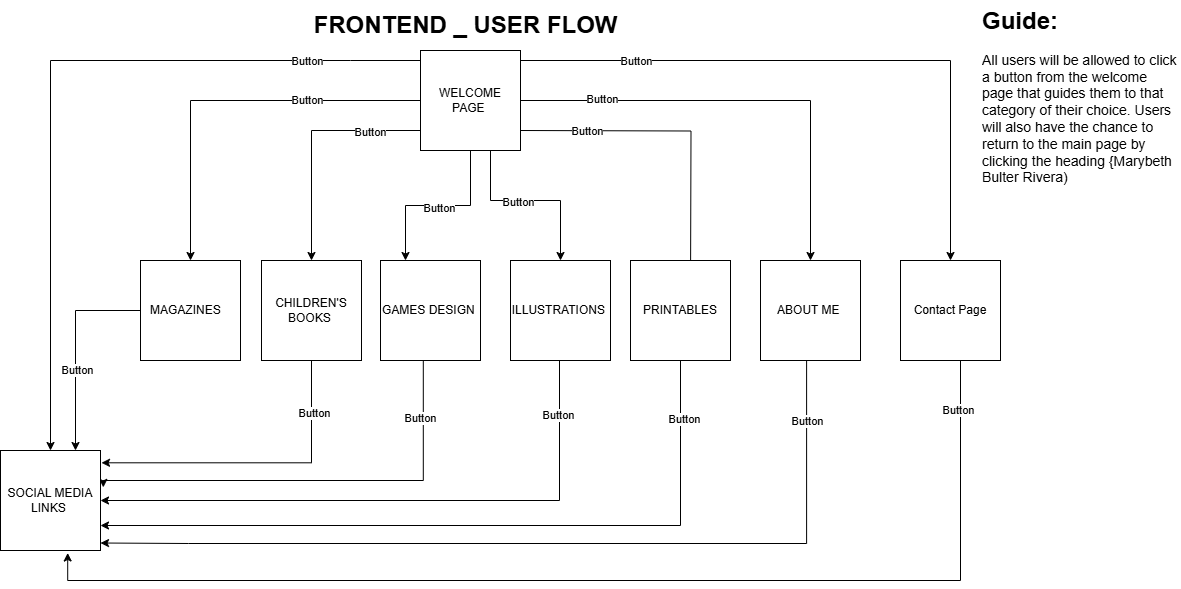

The diagram above was exported from draw.io. Its source (the exported page's mxGraphModel, read from the mxfile embedded in the PNG):
<mxGraphModel dx="4051" dy="632" grid="1" gridSize="10" guides="1" tooltips="1" connect="1" arrows="1" fold="1" page="1" pageScale="1" pageWidth="850" pageHeight="1100" math="0" shadow="0">
  <root>
    <mxCell id="0" />
    <mxCell id="1" parent="0" />
    <mxCell id="0I1-PB76EcJuAj-KbtbG-3" value="" style="edgeStyle=orthogonalEdgeStyle;rounded=0;orthogonalLoop=1;jettySize=auto;html=1;" parent="1" source="0I1-PB76EcJuAj-KbtbG-1" target="0I1-PB76EcJuAj-KbtbG-2" edge="1">
      <mxGeometry relative="1" as="geometry" />
    </mxCell>
    <mxCell id="EWKtyx6Hr2EgbyErgwve-19" value="Button" style="edgeLabel;html=1;align=center;verticalAlign=middle;resizable=0;points=[];" vertex="1" connectable="0" parent="0I1-PB76EcJuAj-KbtbG-3">
      <mxGeometry x="-0.4143" y="-1" relative="1" as="geometry">
        <mxPoint as="offset" />
      </mxGeometry>
    </mxCell>
    <mxCell id="0I1-PB76EcJuAj-KbtbG-5" value="" style="edgeStyle=orthogonalEdgeStyle;rounded=0;orthogonalLoop=1;jettySize=auto;html=1;" parent="1" source="0I1-PB76EcJuAj-KbtbG-1" target="0I1-PB76EcJuAj-KbtbG-4" edge="1">
      <mxGeometry relative="1" as="geometry">
        <Array as="points">
          <mxPoint x="-2279" y="140" />
        </Array>
      </mxGeometry>
    </mxCell>
    <mxCell id="EWKtyx6Hr2EgbyErgwve-20" value="Button" style="edgeLabel;html=1;align=center;verticalAlign=middle;resizable=0;points=[];" vertex="1" connectable="0" parent="0I1-PB76EcJuAj-KbtbG-5">
      <mxGeometry x="-0.5714" y="1" relative="1" as="geometry">
        <mxPoint as="offset" />
      </mxGeometry>
    </mxCell>
    <mxCell id="0I1-PB76EcJuAj-KbtbG-7" value="" style="edgeStyle=orthogonalEdgeStyle;rounded=0;orthogonalLoop=1;jettySize=auto;html=1;entryX=0.25;entryY=0;entryDx=0;entryDy=0;" parent="1" source="0I1-PB76EcJuAj-KbtbG-1" target="0I1-PB76EcJuAj-KbtbG-6" edge="1">
      <mxGeometry relative="1" as="geometry">
        <mxPoint x="-2155" y="170" as="sourcePoint" />
        <mxPoint x="-2210" y="240" as="targetPoint" />
      </mxGeometry>
    </mxCell>
    <mxCell id="EWKtyx6Hr2EgbyErgwve-21" value="Button" style="edgeLabel;html=1;align=center;verticalAlign=middle;resizable=0;points=[];" vertex="1" connectable="0" parent="0I1-PB76EcJuAj-KbtbG-7">
      <mxGeometry x="-0.0032" y="2" relative="1" as="geometry">
        <mxPoint as="offset" />
      </mxGeometry>
    </mxCell>
    <mxCell id="0I1-PB76EcJuAj-KbtbG-11" value="" style="edgeStyle=orthogonalEdgeStyle;rounded=0;orthogonalLoop=1;jettySize=auto;html=1;" parent="1" edge="1">
      <mxGeometry relative="1" as="geometry">
        <mxPoint x="-2070" y="140" as="sourcePoint" />
        <mxPoint x="-1900" y="305" as="targetPoint" />
      </mxGeometry>
    </mxCell>
    <mxCell id="EWKtyx6Hr2EgbyErgwve-23" value="Button" style="edgeLabel;html=1;align=center;verticalAlign=middle;resizable=0;points=[];" vertex="1" connectable="0" parent="0I1-PB76EcJuAj-KbtbG-11">
      <mxGeometry x="-0.6013" relative="1" as="geometry">
        <mxPoint as="offset" />
      </mxGeometry>
    </mxCell>
    <mxCell id="0I1-PB76EcJuAj-KbtbG-17" value="" style="edgeStyle=orthogonalEdgeStyle;rounded=0;orthogonalLoop=1;jettySize=auto;html=1;entryX=0.5;entryY=0;entryDx=0;entryDy=0;" parent="1" source="0I1-PB76EcJuAj-KbtbG-1" target="0I1-PB76EcJuAj-KbtbG-8" edge="1">
      <mxGeometry relative="1" as="geometry">
        <mxPoint x="-2120" y="240" as="targetPoint" />
        <Array as="points">
          <mxPoint x="-2100" y="210" />
          <mxPoint x="-2030" y="210" />
        </Array>
      </mxGeometry>
    </mxCell>
    <mxCell id="EWKtyx6Hr2EgbyErgwve-22" value="Button" style="edgeLabel;html=1;align=center;verticalAlign=middle;resizable=0;points=[];" vertex="1" connectable="0" parent="0I1-PB76EcJuAj-KbtbG-17">
      <mxGeometry x="-0.1469" y="-1" relative="1" as="geometry">
        <mxPoint as="offset" />
      </mxGeometry>
    </mxCell>
    <mxCell id="0I1-PB76EcJuAj-KbtbG-19" value="" style="edgeStyle=orthogonalEdgeStyle;rounded=0;orthogonalLoop=1;jettySize=auto;html=1;" parent="1" source="0I1-PB76EcJuAj-KbtbG-1" target="0I1-PB76EcJuAj-KbtbG-18" edge="1">
      <mxGeometry relative="1" as="geometry" />
    </mxCell>
    <mxCell id="EWKtyx6Hr2EgbyErgwve-25" value="Button" style="edgeLabel;html=1;align=center;verticalAlign=middle;resizable=0;points=[];" vertex="1" connectable="0" parent="0I1-PB76EcJuAj-KbtbG-19">
      <mxGeometry x="-0.641" y="2" relative="1" as="geometry">
        <mxPoint as="offset" />
      </mxGeometry>
    </mxCell>
    <mxCell id="0I1-PB76EcJuAj-KbtbG-21" value="" style="edgeStyle=orthogonalEdgeStyle;rounded=0;orthogonalLoop=1;jettySize=auto;html=1;" parent="1" source="0I1-PB76EcJuAj-KbtbG-1" target="0I1-PB76EcJuAj-KbtbG-20" edge="1">
      <mxGeometry relative="1" as="geometry">
        <Array as="points">
          <mxPoint x="-2240" y="70" />
          <mxPoint x="-2240" y="70" />
        </Array>
      </mxGeometry>
    </mxCell>
    <mxCell id="EWKtyx6Hr2EgbyErgwve-18" value="Button" style="edgeLabel;html=1;align=center;verticalAlign=middle;resizable=0;points=[];" vertex="1" connectable="0" parent="0I1-PB76EcJuAj-KbtbG-21">
      <mxGeometry x="-0.6994" relative="1" as="geometry">
        <mxPoint as="offset" />
      </mxGeometry>
    </mxCell>
    <mxCell id="0I1-PB76EcJuAj-KbtbG-1" value="WELCOME PAGE&amp;nbsp;" style="whiteSpace=wrap;html=1;aspect=fixed;" parent="1" vertex="1">
      <mxGeometry x="-2170" y="60" width="100" height="100" as="geometry" />
    </mxCell>
    <mxCell id="EWKtyx6Hr2EgbyErgwve-8" value="" style="edgeStyle=orthogonalEdgeStyle;rounded=0;orthogonalLoop=1;jettySize=auto;html=1;entryX=0.75;entryY=0;entryDx=0;entryDy=0;" edge="1" parent="1" source="0I1-PB76EcJuAj-KbtbG-2" target="0I1-PB76EcJuAj-KbtbG-20">
      <mxGeometry relative="1" as="geometry">
        <mxPoint x="-2410" y="470" as="targetPoint" />
      </mxGeometry>
    </mxCell>
    <mxCell id="EWKtyx6Hr2EgbyErgwve-27" value="Button" style="edgeLabel;html=1;align=center;verticalAlign=middle;resizable=0;points=[];" vertex="1" connectable="0" parent="EWKtyx6Hr2EgbyErgwve-8">
      <mxGeometry x="0.2056" y="1" relative="1" as="geometry">
        <mxPoint as="offset" />
      </mxGeometry>
    </mxCell>
    <mxCell id="0I1-PB76EcJuAj-KbtbG-2" value="MAGAZINES&amp;nbsp;&lt;span style=&quot;white-space: pre;&quot;&gt;&#09;&lt;/span&gt;" style="whiteSpace=wrap;html=1;aspect=fixed;" parent="1" vertex="1">
      <mxGeometry x="-2450" y="270" width="100" height="100" as="geometry" />
    </mxCell>
    <mxCell id="0I1-PB76EcJuAj-KbtbG-4" value="CHILDREN'S BOOKS&amp;nbsp;" style="whiteSpace=wrap;html=1;aspect=fixed;" parent="1" vertex="1">
      <mxGeometry x="-2329" y="270" width="100" height="100" as="geometry" />
    </mxCell>
    <mxCell id="EWKtyx6Hr2EgbyErgwve-11" value="" style="edgeStyle=orthogonalEdgeStyle;rounded=0;orthogonalLoop=1;jettySize=auto;html=1;entryX=1.028;entryY=0.369;entryDx=0;entryDy=0;exitX=0.428;exitY=0.991;exitDx=0;exitDy=0;exitPerimeter=0;entryPerimeter=0;" edge="1" parent="1" source="0I1-PB76EcJuAj-KbtbG-6" target="0I1-PB76EcJuAj-KbtbG-20">
      <mxGeometry relative="1" as="geometry">
        <mxPoint x="-2160" y="450" as="targetPoint" />
        <Array as="points">
          <mxPoint x="-2167" y="490" />
          <mxPoint x="-2487" y="490" />
        </Array>
      </mxGeometry>
    </mxCell>
    <mxCell id="EWKtyx6Hr2EgbyErgwve-29" value="Button" style="edgeLabel;html=1;align=center;verticalAlign=middle;resizable=0;points=[];" vertex="1" connectable="0" parent="EWKtyx6Hr2EgbyErgwve-11">
      <mxGeometry x="-0.7389" y="-3" relative="1" as="geometry">
        <mxPoint as="offset" />
      </mxGeometry>
    </mxCell>
    <mxCell id="0I1-PB76EcJuAj-KbtbG-6" value="GAMES DESIGN&amp;nbsp;" style="whiteSpace=wrap;html=1;aspect=fixed;" parent="1" vertex="1">
      <mxGeometry x="-2210" y="270" width="100" height="100" as="geometry" />
    </mxCell>
    <mxCell id="0I1-PB76EcJuAj-KbtbG-8" value="ILLUSTRATIONS&amp;nbsp;" style="whiteSpace=wrap;html=1;aspect=fixed;" parent="1" vertex="1">
      <mxGeometry x="-2080" y="270" width="100" height="100" as="geometry" />
    </mxCell>
    <mxCell id="0I1-PB76EcJuAj-KbtbG-10" value="PRINTABLES" style="whiteSpace=wrap;html=1;aspect=fixed;" parent="1" vertex="1">
      <mxGeometry x="-1960" y="270" width="100" height="100" as="geometry" />
    </mxCell>
    <mxCell id="0I1-PB76EcJuAj-KbtbG-18" value="ABOUT ME&amp;nbsp;" style="whiteSpace=wrap;html=1;aspect=fixed;" parent="1" vertex="1">
      <mxGeometry x="-1830" y="270" width="100" height="100" as="geometry" />
    </mxCell>
    <mxCell id="0I1-PB76EcJuAj-KbtbG-20" value="SOCIAL MEDIA LINKS&amp;nbsp;" style="whiteSpace=wrap;html=1;aspect=fixed;" parent="1" vertex="1">
      <mxGeometry x="-2590" y="460" width="100" height="100" as="geometry" />
    </mxCell>
    <mxCell id="0I1-PB76EcJuAj-KbtbG-24" value="" style="edgeStyle=orthogonalEdgeStyle;rounded=0;orthogonalLoop=1;jettySize=auto;html=1;entryX=1.01;entryY=0.123;entryDx=0;entryDy=0;entryPerimeter=0;exitX=0.5;exitY=1;exitDx=0;exitDy=0;" parent="1" source="0I1-PB76EcJuAj-KbtbG-4" edge="1" target="0I1-PB76EcJuAj-KbtbG-20">
      <mxGeometry relative="1" as="geometry">
        <mxPoint x="-2380" y="465" as="sourcePoint" />
        <mxPoint x="-2290" y="370" as="targetPoint" />
        <Array as="points">
          <mxPoint x="-2279" y="472" />
        </Array>
      </mxGeometry>
    </mxCell>
    <mxCell id="EWKtyx6Hr2EgbyErgwve-28" value="Button" style="edgeLabel;html=1;align=center;verticalAlign=middle;resizable=0;points=[];" vertex="1" connectable="0" parent="0I1-PB76EcJuAj-KbtbG-24">
      <mxGeometry x="-0.6697" y="2" relative="1" as="geometry">
        <mxPoint as="offset" />
      </mxGeometry>
    </mxCell>
    <mxCell id="EWKtyx6Hr2EgbyErgwve-4" value="" style="edgeStyle=orthogonalEdgeStyle;rounded=0;orthogonalLoop=1;jettySize=auto;html=1;exitX=1;exitY=0.25;exitDx=0;exitDy=0;entryX=0.5;entryY=0;entryDx=0;entryDy=0;" edge="1" parent="1" source="0I1-PB76EcJuAj-KbtbG-1" target="EWKtyx6Hr2EgbyErgwve-2">
      <mxGeometry relative="1" as="geometry">
        <mxPoint x="-1650" y="50" as="targetPoint" />
        <Array as="points">
          <mxPoint x="-2070" y="70" />
          <mxPoint x="-1640" y="70" />
        </Array>
      </mxGeometry>
    </mxCell>
    <mxCell id="EWKtyx6Hr2EgbyErgwve-26" value="Button" style="edgeLabel;html=1;align=center;verticalAlign=middle;resizable=0;points=[];" vertex="1" connectable="0" parent="EWKtyx6Hr2EgbyErgwve-4">
      <mxGeometry x="-0.5975" relative="1" as="geometry">
        <mxPoint as="offset" />
      </mxGeometry>
    </mxCell>
    <mxCell id="EWKtyx6Hr2EgbyErgwve-6" value="" style="edgeStyle=orthogonalEdgeStyle;rounded=0;orthogonalLoop=1;jettySize=auto;html=1;entryX=0.672;entryY=1.025;entryDx=0;entryDy=0;exitX=0.6;exitY=1;exitDx=0;exitDy=0;exitPerimeter=0;entryPerimeter=0;" edge="1" parent="1" source="EWKtyx6Hr2EgbyErgwve-2" target="0I1-PB76EcJuAj-KbtbG-20">
      <mxGeometry relative="1" as="geometry">
        <mxPoint x="-1640" y="460" as="targetPoint" />
        <Array as="points">
          <mxPoint x="-1630" y="590" />
          <mxPoint x="-2523" y="590" />
        </Array>
      </mxGeometry>
    </mxCell>
    <mxCell id="EWKtyx6Hr2EgbyErgwve-33" value="Button" style="edgeLabel;html=1;align=center;verticalAlign=middle;resizable=0;points=[];" vertex="1" connectable="0" parent="EWKtyx6Hr2EgbyErgwve-6">
      <mxGeometry x="-0.9148" y="-3" relative="1" as="geometry">
        <mxPoint as="offset" />
      </mxGeometry>
    </mxCell>
    <mxCell id="EWKtyx6Hr2EgbyErgwve-2" value="Contact Page" style="whiteSpace=wrap;html=1;aspect=fixed;" vertex="1" parent="1">
      <mxGeometry x="-1690" y="270" width="100" height="100" as="geometry" />
    </mxCell>
    <mxCell id="EWKtyx6Hr2EgbyErgwve-13" value="" style="edgeStyle=orthogonalEdgeStyle;rounded=0;orthogonalLoop=1;jettySize=auto;html=1;exitX=0.5;exitY=1;exitDx=0;exitDy=0;" edge="1" parent="1">
      <mxGeometry relative="1" as="geometry">
        <mxPoint x="-2031" y="370" as="sourcePoint" />
        <mxPoint x="-2490" y="510" as="targetPoint" />
        <Array as="points">
          <mxPoint x="-2031" y="510" />
        </Array>
      </mxGeometry>
    </mxCell>
    <mxCell id="EWKtyx6Hr2EgbyErgwve-30" value="Button" style="edgeLabel;html=1;align=center;verticalAlign=middle;resizable=0;points=[];" vertex="1" connectable="0" parent="EWKtyx6Hr2EgbyErgwve-13">
      <mxGeometry x="-0.8211" y="-2" relative="1" as="geometry">
        <mxPoint as="offset" />
      </mxGeometry>
    </mxCell>
    <mxCell id="EWKtyx6Hr2EgbyErgwve-14" value="" style="edgeStyle=orthogonalEdgeStyle;rounded=0;orthogonalLoop=1;jettySize=auto;html=1;exitX=0.5;exitY=1;exitDx=0;exitDy=0;entryX=1;entryY=0.75;entryDx=0;entryDy=0;" edge="1" parent="1" source="0I1-PB76EcJuAj-KbtbG-10" target="0I1-PB76EcJuAj-KbtbG-20">
      <mxGeometry relative="1" as="geometry">
        <mxPoint x="-1880" y="419" as="sourcePoint" />
        <mxPoint x="-2370" y="680.3" as="targetPoint" />
      </mxGeometry>
    </mxCell>
    <mxCell id="EWKtyx6Hr2EgbyErgwve-31" value="Button" style="edgeLabel;html=1;align=center;verticalAlign=middle;resizable=0;points=[];" vertex="1" connectable="0" parent="EWKtyx6Hr2EgbyErgwve-14">
      <mxGeometry x="-0.8455" y="3" relative="1" as="geometry">
        <mxPoint as="offset" />
      </mxGeometry>
    </mxCell>
    <mxCell id="EWKtyx6Hr2EgbyErgwve-15" value="" style="edgeStyle=orthogonalEdgeStyle;rounded=0;orthogonalLoop=1;jettySize=auto;html=1;entryX=1.039;entryY=0.825;entryDx=0;entryDy=0;exitX=0.5;exitY=1;exitDx=0;exitDy=0;entryPerimeter=0;exitPerimeter=0;" edge="1" parent="1">
      <mxGeometry relative="1" as="geometry">
        <mxPoint x="-1783.9" y="370" as="sourcePoint" />
        <mxPoint x="-2490" y="552.5" as="targetPoint" />
        <Array as="points">
          <mxPoint x="-1783.9" y="553" />
          <mxPoint x="-2401.9" y="553" />
        </Array>
      </mxGeometry>
    </mxCell>
    <mxCell id="EWKtyx6Hr2EgbyErgwve-32" value="Button" style="edgeLabel;html=1;align=center;verticalAlign=middle;resizable=0;points=[];" vertex="1" connectable="0" parent="EWKtyx6Hr2EgbyErgwve-15">
      <mxGeometry x="-0.866" relative="1" as="geometry">
        <mxPoint as="offset" />
      </mxGeometry>
    </mxCell>
    <mxCell id="EWKtyx6Hr2EgbyErgwve-34" value="&lt;h1 style=&quot;margin-top: 0px;&quot;&gt;Guide:&lt;/h1&gt;&lt;p&gt;&lt;font style=&quot;font-size: 14px;&quot;&gt;All users will be allowed to click a button from the welcome page that guides them to that category of their choice. Users will also have the chance to return to the main page by clicking the heading {Marybeth Bulter Rivera)&amp;nbsp;&lt;/font&gt;&lt;/p&gt;" style="text;html=1;whiteSpace=wrap;overflow=hidden;rounded=0;" vertex="1" parent="1">
      <mxGeometry x="-1610" y="10" width="200" height="200" as="geometry" />
    </mxCell>
    <mxCell id="TUiFpMxQi9UUpOEx4F9f-1" value="&lt;font style=&quot;font-size: 24px;&quot;&gt;&lt;b&gt;FRONTEND _ USER FLOW&lt;/b&gt;&lt;/font&gt;" style="text;html=1;align=center;verticalAlign=middle;resizable=0;points=[];autosize=1;strokeColor=none;fillColor=none;" parent="1" vertex="1">
      <mxGeometry x="-2290" y="15" width="330" height="40" as="geometry" />
    </mxCell>
  </root>
</mxGraphModel>